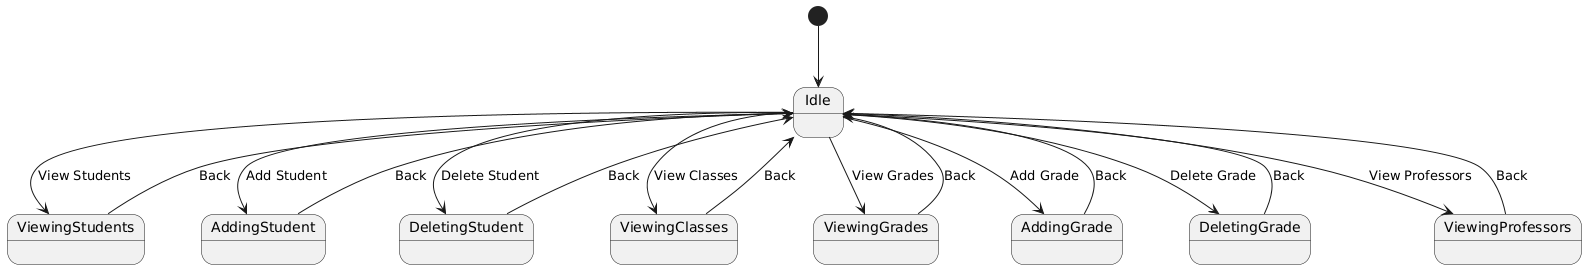

The diagram above was rendered by PlantUML. Its source (embedded in the PNG):
@startuml
[*] --> Idle
Idle --> ViewingStudents : View Students
Idle --> AddingStudent : Add Student
Idle --> DeletingStudent : Delete Student
Idle --> ViewingClasses : View Classes
Idle --> ViewingGrades : View Grades
Idle --> AddingGrade : Add Grade
Idle --> DeletingGrade : Delete Grade
Idle --> ViewingProfessors : View Professors

ViewingStudents --> Idle : Back
AddingStudent --> Idle : Back
DeletingStudent --> Idle : Back
ViewingClasses --> Idle : Back
ViewingGrades --> Idle : Back
AddingGrade --> Idle : Back
DeletingGrade --> Idle : Back
ViewingProfessors --> Idle : Back
@enduml